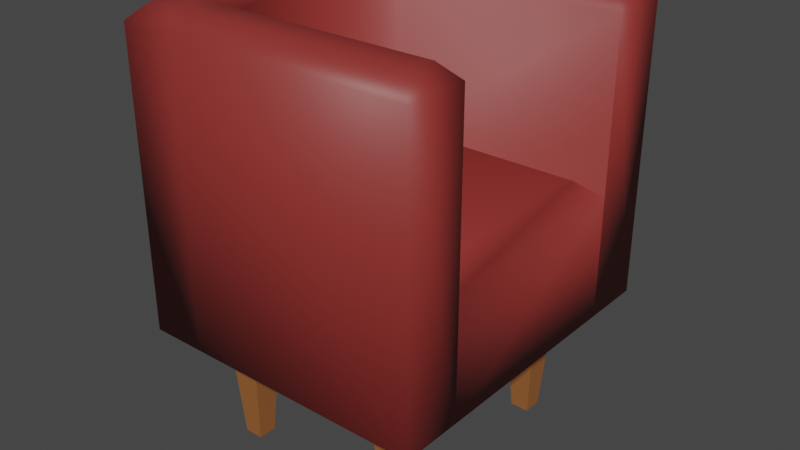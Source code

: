 # Source: Chair.blend  (saved by Blender 2.82.7; exported with 4.5.12 LTS)
import bpy
from mathutils import Matrix  # noqa: F401  (used for matrix-valued properties, if any)

bpy.ops.wm.read_factory_settings(use_empty=True)
scene = bpy.context.scene
scene.name = 'Scene'

# ---- materials (node trees are filled in below, after node groups)
mat_chairmat = bpy.data.materials.new('ChairMat')
mat_chairmat.use_transparent_shadow = False
mat_plantstem_001 = bpy.data.materials.new('PlantStem.001')
mat_plantstem_001.use_transparent_shadow = False

# ---- material node trees
mat_chairmat.use_nodes = True; mat_chairmat.node_tree.nodes.clear()
_N = mat_chairmat.node_tree.nodes; _L = mat_chairmat.node_tree.links
n0 = _N.new('ShaderNodeOutputMaterial'); n0.name = 'Material Output'; n0.location = (300, 300)
n1 = _N.new('ShaderNodeBsdfPrincipled'); n1.name = 'Principled BSDF'; n1.location = (10, 300)
n1.distribution = 'GGX'
n1.subsurface_method = 'BURLEY'
n1.inputs[0].default_value = (0.2633, 0.02998, 0.02603, 1.0)
n1.inputs[3].default_value = 1.45
n1.inputs[27].default_value = (0.0, 0.0, 0.0, 1.0)
n1.inputs[28].default_value = 1.0
_L.new(n1.outputs[0], n0.inputs[0])
n0.is_active_output = True
mat_plantstem_001.use_nodes = True; mat_plantstem_001.node_tree.nodes.clear()
_N = mat_plantstem_001.node_tree.nodes; _L = mat_plantstem_001.node_tree.links
n0 = _N.new('ShaderNodeOutputMaterial'); n0.name = 'Material Output'; n0.location = (300, 300)
n1 = _N.new('ShaderNodeBsdfPrincipled'); n1.name = 'Principled BSDF'; n1.location = (10, 300)
n1.distribution = 'GGX'
n1.subsurface_method = 'BURLEY'
n1.inputs[0].default_value = (0.3224, 0.1162, 0.03322, 1.0)
n1.inputs[3].default_value = 1.45
n1.inputs[27].default_value = (0.0, 0.0, 0.0, 1.0)
n1.inputs[28].default_value = 1.0
_L.new(n1.outputs[0], n0.inputs[0])
n0.is_active_output = True

# ---- world
world_world = bpy.data.worlds.new('World'); scene.world = world_world
world_world.use_nodes = True; world_world.node_tree.nodes.clear()
_N = world_world.node_tree.nodes; _L = world_world.node_tree.links
n0 = _N.new('ShaderNodeOutputWorld'); n0.name = 'World Output'; n0.location = (300, 300)
n1 = _N.new('ShaderNodeBackground'); n1.name = 'Background'; n1.location = (10, 300)
n1.inputs[0].default_value = (0.05088, 0.05088, 0.05088, 1.0)
_L.new(n1.outputs[0], n0.inputs[0])
n0.is_active_output = True
world_world.color = (0.05088, 0.05088, 0.05088)
world_world.use_sun_shadow = False
world_world.sun_shadow_jitter_overblur = 0.0

# ---- meshes
me_cube_006 = bpy.data.meshes.new('Cube.006')
me_cube_006.from_pydata([(-0.3753, -0.5, -0.411), (-0.3753, 0.5, -0.411), (0.5, -0.5, -0.411), (0.5, 0.5, -0.411), (-0.3753, 0.3174, -0.411), (-0.3753, -0.3174, -0.411), (0.5, -0.3174, -0.411), (0.5, 0.3174, -0.411), (-0.2116, 0.5, -0.411), (-0.2116, -0.5, -0.411), (-0.2116, 0.3174, -0.411), (-0.2116, -0.3174, -0.411), (0.4358, 0.2532, 0.0084), (0.4358, -0.2532, 0.0084), (-0.1474, 0.2532, 0.0084), (-0.1474, -0.2532, 0.0084), (-0.3301, -0.4547, 0.5), (-0.3753, -0.5, 0.4547), (-0.3301, 0.4547, 0.5), (-0.3753, 0.5, 0.4547), (0.4547, -0.4547, 0.5), (0.5, -0.5, 0.4547), (0.4547, 0.4547, 0.5), (0.5, 0.5, 0.4547), (-0.3301, -0.3627, 0.5), (-0.3301, -0.2722, 0.5), (-0.3753, -0.3174, 0.4547), (-0.3301, 0.3627, 0.5), (-0.3753, 0.3174, 0.4547), (-0.3301, 0.2722, 0.5), (0.4547, 0.3627, 0.5), (0.5, 0.3174, 0.4547), (0.4547, -0.3627, 0.5), (0.5, -0.3174, 0.4547), (-0.2116, 0.5, 0.4547), (-0.2569, 0.4547, 0.5), (-0.1663, 0.4547, 0.5), (-0.2116, -0.5, 0.4547), (-0.1663, -0.4547, 0.5), (-0.2569, -0.4547, 0.5), (-0.1663, 0.3627, 0.5), (-0.2569, 0.3627, 0.5), (-0.2569, 0.2722, 0.5), (-0.2116, 0.3174, 0.4547), (-0.2116, -0.3174, 0.4547), (-0.2569, -0.2722, 0.5), (-0.2569, -0.3627, 0.5), (-0.1663, -0.3627, 0.5), (-0.2452, -0.328, -0.7885), (-0.2734, -0.3562, -0.3678), (-0.2452, -0.272, -0.7885), (-0.2734, -0.2438, -0.3678), (-0.1892, -0.328, -0.7885), (-0.161, -0.3562, -0.3678), (-0.1892, -0.272, -0.7885), (-0.161, -0.2438, -0.3678), (-0.2452, 0.272, -0.7885), (-0.2734, 0.2438, -0.3678), (-0.2452, 0.328, -0.7885), (-0.2734, 0.3562, -0.3678), (-0.1892, 0.272, -0.7885), (-0.161, 0.2438, -0.3678), (-0.1892, 0.328, -0.7885), (-0.161, 0.3562, -0.3678), (0.2752, -0.328, -0.7885), (0.247, -0.3562, -0.3678), (0.2752, -0.272, -0.7885), (0.247, -0.2438, -0.3678), (0.3312, -0.328, -0.7885), (0.3594, -0.3562, -0.3678), (0.3312, -0.272, -0.7885), (0.3594, -0.2438, -0.3678), (0.2752, 0.272, -0.7885), (0.247, 0.2438, -0.3678), (0.2752, 0.328, -0.7885), (0.247, 0.3562, -0.3678), (0.3312, 0.272, -0.7885), (0.3594, 0.2438, -0.3678), (0.3312, 0.328, -0.7885), (0.3594, 0.3562, -0.3678), (-0.2116, 0.3174, -0.04448), (0.5, 0.3174, -0.04448), (0.5, -0.3174, -0.04448), (-0.2116, -0.3174, -0.04448)], [], [(1, 19, 34, 8), (3, 23, 31, 7), (2, 21, 37, 9), (46, 24, 16, 39), (11, 6, 2, 9), (35, 18, 27, 41), (4, 28, 19, 1), (31, 43, 80, 81), (8, 3, 7, 10), (10, 7, 6, 11), (5, 26, 28, 4), (6, 7, 81, 82), (9, 37, 17, 0), (42, 29, 25, 45), (4, 10, 11, 5), (1, 8, 10, 4), (44, 33, 82, 83), (8, 34, 23, 3), (6, 33, 21, 2), (5, 11, 9, 0), (22, 36, 40, 30), (32, 47, 38, 20), (12, 14, 15, 13), (43, 44, 83, 80), (24, 25, 26), (27, 28, 29), (34, 35, 36), (37, 38, 39), (40, 41, 42, 43), (44, 45, 46, 47), (27, 18, 19, 28), (36, 22, 23, 34), (32, 20, 21, 33), (39, 16, 17, 37), (16, 24, 26, 17), (25, 29, 28, 26), (22, 30, 31, 23), (43, 31, 30, 40), (47, 32, 33, 44), (18, 35, 34, 19), (20, 38, 37, 21), (29, 42, 41, 27), (24, 46, 45, 25), (42, 45, 44, 43), (35, 41, 40, 36), (46, 39, 38, 47), (0, 17, 26, 5), (48, 49, 51, 50), (50, 51, 55, 54), (54, 55, 53, 52), (52, 53, 49, 48), (50, 54, 52, 48), (55, 51, 49, 53), (56, 57, 59, 58), (58, 59, 63, 62), (62, 63, 61, 60), (60, 61, 57, 56), (58, 62, 60, 56), (63, 59, 57, 61), (64, 65, 67, 66), (66, 67, 71, 70), (70, 71, 69, 68), (68, 69, 65, 64), (66, 70, 68, 64), (71, 67, 65, 69), (72, 73, 75, 74), (74, 75, 79, 78), (78, 79, 77, 76), (76, 77, 73, 72), (74, 78, 76, 72), (79, 75, 73, 77), (12, 13, 82, 81), (14, 12, 81, 80), (13, 15, 83, 82), (15, 14, 80, 83)])
me_cube_006.polygons.foreach_set('use_smooth', [1, 1, 1, 1, 1, 1, 1, 1, 1, 1, 1, 1, 1, 1, 1, 1, 1, 1, 1, 1, 1, 1, 1, 1, 1, 1, 1, 1, 1, 1, 1, 1, 1, 1, 1, 1, 1, 1, 1, 1, 1, 1, 1, 1, 1, 1, 1, 0, 0, 0, 0, 0, 0, 0, 0, 0, 0, 0, 0, 0, 0, 0, 0, 0, 0, 0, 0, 0, 0, 0, 0, 1, 1, 1, 1])
me_cube_006.polygons.foreach_set('material_index', [0, 0, 0, 0, 0, 0, 0, 0, 0, 0, 0, 0, 0, 0, 0, 0, 0, 0, 0, 0, 0, 0, 0, 0, 0, 0, 0, 0, 0, 0, 0, 0, 0, 0, 0, 0, 0, 0, 0, 0, 0, 0, 0, 0, 0, 0, 0, 1, 1, 1, 1, 1, 1, 1, 1, 1, 1, 1, 1, 1, 1, 1, 1, 1, 1, 1, 1, 1, 1, 1, 1, 0, 0, 0, 0])
_uv = me_cube_006.uv_layers.new(name='UVMap')
_uv.uv.foreach_set('vector', [0.375, 0.25, 0.6137, 0.25, 0.6137, 0.3221, 0.375, 0.3221, 0.375, 0.5, 0.6137, 0.5, 0.6137, 0.5833, 0.375, 0.5833, 0.375, 0.75, 0.6137, 0.75, 0.6137, 0.9279, 0.375, 0.9279, 0.8228, 0.6873, 0.8551, 0.6873, 0.8551, 0.7293, 0.8228, 0.7293, 0.1971, 0.6667, 0.375, 0.6667, 0.375, 0.75, 0.1971, 0.75, 0.8228, 0.5207, 0.8551, 0.5207, 0.8551, 0.5627, 0.8228, 0.5627, 0.375, 0.1667, 0.6137, 0.1667, 0.6137, 0.25, 0.375, 0.25, 0.625, 0.5833, 0.8029, 0.5833, 0.8029, 0.5833, 0.625, 0.5833, 0.1971, 0.5, 0.375, 0.5, 0.375, 0.5833, 0.1971, 0.5833, 0.1971, 0.5833, 0.375, 0.5833, 0.375, 0.6667, 0.1971, 0.6667, 0.375, 0.08333, 0.6137, 0.08333, 0.6137, 0.1667, 0.375, 0.1667, 0.375, 0.6667, 0.375, 0.5833, 0.625, 0.5833, 0.625, 0.6667, 0.375, 0.9279, 0.6137, 0.9279, 0.6137, 1.0, 0.375, 1.0, 0.8228, 0.5893, 0.8551, 0.5893, 0.8551, 0.6607, 0.8228, 0.6607, 0.125, 0.5833, 0.1971, 0.5833, 0.1971, 0.6667, 0.125, 0.6667, 0.125, 0.5, 0.1971, 0.5, 0.1971, 0.5833, 0.125, 0.5833, 0.8029, 0.6667, 0.625, 0.6667, 0.625, 0.6667, 0.8029, 0.6667, 0.375, 0.3221, 0.6137, 0.3221, 0.6137, 0.5, 0.375, 0.5, 0.375, 0.6667, 0.6137, 0.6667, 0.6137, 0.75, 0.375, 0.75, 0.125, 0.6667, 0.1971, 0.6667, 0.1971, 0.75, 0.125, 0.75, 0.6363, 0.5207, 0.7916, 0.5207, 0.7916, 0.5627, 0.6363, 0.5627, 0.6363, 0.6873, 0.7916, 0.6873, 0.7916, 0.7293, 0.6363, 0.7293, 0.641, 0.5918, 0.7868, 0.5918, 0.7868, 0.6582, 0.641, 0.6582, 0.8029, 0.5833, 0.8029, 0.6667, 0.8029, 0.6667, 0.8029, 0.5833, 0.8551, 0.6873, 0.8551, 0.6667, 0.875, 0.6667, 0.8551, 0.5627, 0.875, 0.5833, 0.8551, 0.5833, 0.6137, 0.3221, 0.625, 0.3022, 0.625, 0.3221, 0.6137, 0.9279, 0.625, 0.9166, 0.625, 0.9279, 0.7916, 0.5627, 0.8228, 0.5627, 0.8228, 0.5893, 0.8029, 0.5833, 0.8029, 0.6667, 0.8228, 0.6607, 0.8228, 0.6873, 0.7916, 0.6873, 0.8551, 0.5627, 0.8551, 0.5207, 0.875, 0.5, 0.875, 0.5833, 0.7916, 0.5207, 0.6363, 0.5207, 0.625, 0.5, 0.8029, 0.5, 0.6363, 0.6873, 0.6363, 0.7293, 0.6137, 0.75, 0.6137, 0.6667, 0.8228, 0.7293, 0.8551, 0.7293, 0.875, 0.75, 0.8029, 0.75, 0.8551, 0.7293, 0.8551, 0.6873, 0.875, 0.6667, 0.875, 0.75, 0.8551, 0.6607, 0.8551, 0.5893, 0.875, 0.5833, 0.875, 0.6667, 0.6363, 0.5207, 0.6363, 0.5627, 0.6137, 0.5833, 0.6137, 0.5, 0.8029, 0.5833, 0.625, 0.5833, 0.6363, 0.5627, 0.7916, 0.5627, 0.7916, 0.6873, 0.6363, 0.6873, 0.625, 0.6667, 0.8029, 0.6667, 0.8551, 0.5207, 0.8228, 0.5207, 0.8029, 0.5, 0.875, 0.5, 0.6363, 0.7293, 0.7916, 0.7293, 0.8029, 0.75, 0.625, 0.75, 0.8551, 0.5893, 0.8228, 0.5893, 0.8228, 0.5627, 0.8551, 0.5627, 0.8551, 0.6873, 0.8228, 0.6873, 0.8228, 0.6607, 0.8551, 0.6607, 0.8228, 0.5893, 0.8228, 0.6607, 0.8029, 0.6667, 0.8029, 0.5833, 0.8228, 0.5207, 0.8228, 0.5627, 0.7916, 0.5627, 0.7916, 0.5207, 0.8228, 0.6873, 0.8228, 0.7293, 0.7916, 0.7293, 0.7916, 0.6873, 0.375, 0.0, 0.6137, 0.0, 0.6137, 0.08333, 0.375, 0.08333, 0.375, 0.0, 0.625, 0.0, 0.625, 0.25, 0.375, 0.25, 0.375, 0.25, 0.625, 0.25, 0.625, 0.5, 0.375, 0.5, 0.375, 0.5, 0.625, 0.5, 0.625, 0.75, 0.375, 0.75, 0.375, 0.75, 0.625, 0.75, 0.625, 1.0, 0.375, 1.0, 0.125, 0.5, 0.375, 0.5, 0.375, 0.75, 0.125, 0.75, 0.625, 0.5, 0.875, 0.5, 0.875, 0.75, 0.625, 0.75, 0.375, 0.0, 0.625, 0.0, 0.625, 0.25, 0.375, 0.25, 0.375, 0.25, 0.625, 0.25, 0.625, 0.5, 0.375, 0.5, 0.375, 0.5, 0.625, 0.5, 0.625, 0.75, 0.375, 0.75, 0.375, 0.75, 0.625, 0.75, 0.625, 1.0, 0.375, 1.0, 0.125, 0.5, 0.375, 0.5, 0.375, 0.75, 0.125, 0.75, 0.625, 0.5, 0.875, 0.5, 0.875, 0.75, 0.625, 0.75, 0.375, 0.0, 0.625, 0.0, 0.625, 0.25, 0.375, 0.25, 0.375, 0.25, 0.625, 0.25, 0.625, 0.5, 0.375, 0.5, 0.375, 0.5, 0.625, 0.5, 0.625, 0.75, 0.375, 0.75, 0.375, 0.75, 0.625, 0.75, 0.625, 1.0, 0.375, 1.0, 0.125, 0.5, 0.375, 0.5, 0.375, 0.75, 0.125, 0.75, 0.625, 0.5, 0.875, 0.5, 0.875, 0.75, 0.625, 0.75, 0.375, 0.0, 0.625, 0.0, 0.625, 0.25, 0.375, 0.25, 0.375, 0.25, 0.625, 0.25, 0.625, 0.5, 0.375, 0.5, 0.375, 0.5, 0.625, 0.5, 0.625, 0.75, 0.375, 0.75, 0.375, 0.75, 0.625, 0.75, 0.625, 1.0, 0.375, 1.0, 0.125, 0.5, 0.375, 0.5, 0.375, 0.75, 0.125, 0.75, 0.625, 0.5, 0.875, 0.5, 0.875, 0.75, 0.625, 0.75, 0.641, 0.5918, 0.641, 0.6582, 0.625, 0.6667, 0.625, 0.5833, 0.7868, 0.5918, 0.641, 0.5918, 0.625, 0.5833, 0.8029, 0.5833, 0.641, 0.6582, 0.7868, 0.6582, 0.8029, 0.6667, 0.625, 0.6667, 0.7868, 0.6582, 0.7868, 0.5918, 0.8029, 0.5833, 0.8029, 0.6667])
me_cube_006.materials.append(mat_chairmat)
me_cube_006.materials.append(mat_plantstem_001)
me_cube_006.use_remesh_fix_poles = True
me_cube_006.use_remesh_preserve_attributes = False
me_cube_006.use_mirror_vertex_groups = False
me_cube_006.update()

# ---- objects
ob_chair = bpy.data.objects.new('Chair', me_cube_006)

# ---- transforms, parenting, visibility, modifiers, constraints
ob_chair.location = (0.0, 0.0, 0.7763)
ob_chair.lineart.crease_threshold = 0.0

# ---- collection membership
scene.collection.objects.link(ob_chair)

# ---- scene / render settings (as saved in the file)
scene.frame_start = 1; scene.frame_end = 250; scene.frame_set(1)
scene.render.engine = 'BLENDER_EEVEE_NEXT'
scene.cycles.use_denoising = False
scene.cycles.samples = 128
scene.cycles.sampling_pattern = 'TABULATED_SOBOL'
scene.cycles.use_adaptive_sampling = False
scene.cycles.use_light_tree = False
scene.view_settings.view_transform = 'Filmic'
bpy.context.view_layer.update()

# ---- added for rendering (the .blend has no active camera and no usable light): camera, sun
cam_auto = bpy.data.cameras.new('AutoCamera')
cam_auto.lens = 50.0
cam_auto.sensor_width = 36.0
cam_auto.clip_end = 1000.0
ob_auto_camera = bpy.data.objects.new('AutoCamera', cam_auto)
scene.collection.objects.link(ob_auto_camera)
ob_auto_camera.location = (1.77499, -2.05519, 2.00215)
ob_auto_camera.rotation_euler = (1.09748, -7.21219e-08, 0.694738)
scene.camera = ob_auto_camera
light_auto_sun = bpy.data.lights.new('AutoSun', 'SUN')
light_auto_sun.energy = 3.0
light_auto_sun.angle = 0.0523599
ob_auto_sun = bpy.data.objects.new('AutoSun', light_auto_sun)
scene.collection.objects.link(ob_auto_sun)
ob_auto_sun.rotation_euler = (0.872665, 0.174533, 0.523599)
bpy.context.view_layer.update()

